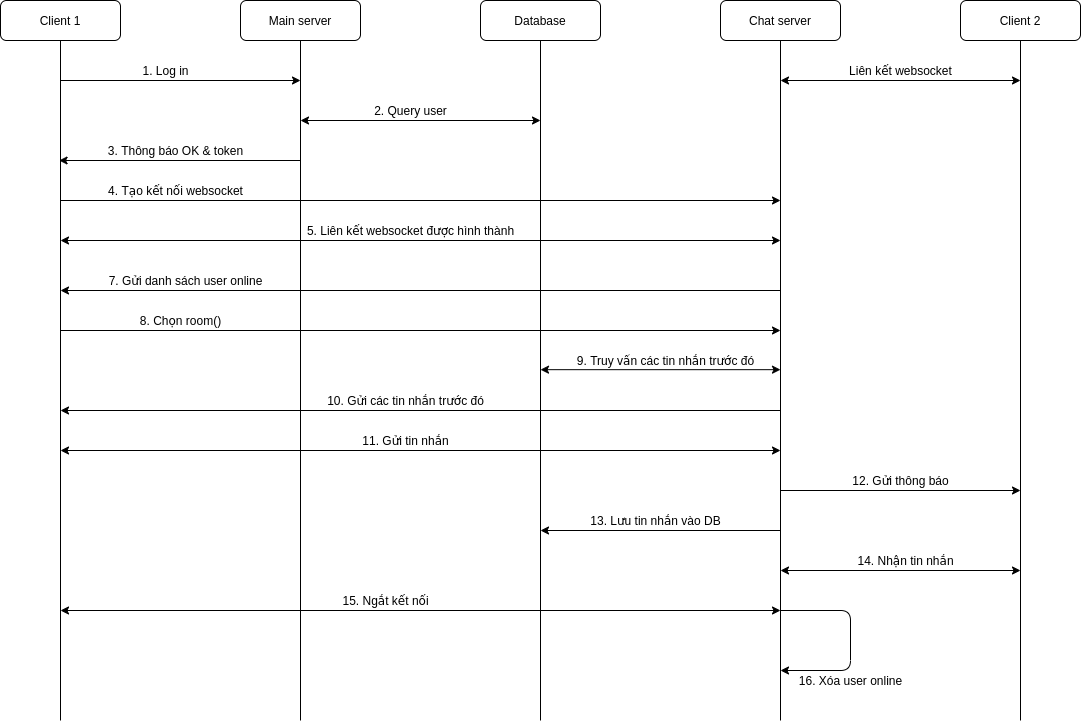

The diagram above was exported from draw.io. Its source (the exported page's mxGraphModel, read from the mxfile embedded in the PNG):
<mxGraphModel dx="694" dy="762" grid="1" gridSize="10" guides="1" tooltips="1" connect="1" arrows="1" fold="1" page="1" pageScale="1" pageWidth="850" pageHeight="1100" math="0" shadow="0">
  <root>
    <mxCell id="r5_JTVaGCHvAws_DChUL-0" />
    <mxCell id="r5_JTVaGCHvAws_DChUL-1" parent="r5_JTVaGCHvAws_DChUL-0" />
    <mxCell id="r5_JTVaGCHvAws_DChUL-2" value="Client 1" style="rounded=1;whiteSpace=wrap;html=1;" parent="r5_JTVaGCHvAws_DChUL-1" vertex="1">
      <mxGeometry x="40" y="120" width="120" height="40" as="geometry" />
    </mxCell>
    <mxCell id="r5_JTVaGCHvAws_DChUL-3" value="Main server" style="rounded=1;whiteSpace=wrap;html=1;" parent="r5_JTVaGCHvAws_DChUL-1" vertex="1">
      <mxGeometry x="280" y="120" width="120" height="40" as="geometry" />
    </mxCell>
    <mxCell id="r5_JTVaGCHvAws_DChUL-4" value="Database" style="rounded=1;whiteSpace=wrap;html=1;" parent="r5_JTVaGCHvAws_DChUL-1" vertex="1">
      <mxGeometry x="520" y="120" width="120" height="40" as="geometry" />
    </mxCell>
    <mxCell id="r5_JTVaGCHvAws_DChUL-5" value="" style="endArrow=none;html=1;entryX=0.5;entryY=1;entryDx=0;entryDy=0;" parent="r5_JTVaGCHvAws_DChUL-1" target="r5_JTVaGCHvAws_DChUL-2" edge="1">
      <mxGeometry width="50" height="50" relative="1" as="geometry">
        <mxPoint x="100" y="840" as="sourcePoint" />
        <mxPoint x="125" y="250" as="targetPoint" />
      </mxGeometry>
    </mxCell>
    <mxCell id="r5_JTVaGCHvAws_DChUL-6" value="" style="endArrow=none;html=1;entryX=0.5;entryY=1;entryDx=0;entryDy=0;" parent="r5_JTVaGCHvAws_DChUL-1" target="r5_JTVaGCHvAws_DChUL-3" edge="1">
      <mxGeometry width="50" height="50" relative="1" as="geometry">
        <mxPoint x="340" y="840" as="sourcePoint" />
        <mxPoint x="340" y="180" as="targetPoint" />
      </mxGeometry>
    </mxCell>
    <mxCell id="r5_JTVaGCHvAws_DChUL-7" value="" style="endArrow=none;html=1;entryX=0.5;entryY=1;entryDx=0;entryDy=0;" parent="r5_JTVaGCHvAws_DChUL-1" target="r5_JTVaGCHvAws_DChUL-4" edge="1">
      <mxGeometry width="50" height="50" relative="1" as="geometry">
        <mxPoint x="580" y="840" as="sourcePoint" />
        <mxPoint x="580" y="190" as="targetPoint" />
      </mxGeometry>
    </mxCell>
    <mxCell id="r5_JTVaGCHvAws_DChUL-8" value="" style="endArrow=classic;html=1;" parent="r5_JTVaGCHvAws_DChUL-1" edge="1">
      <mxGeometry width="50" height="50" relative="1" as="geometry">
        <mxPoint x="100" y="200" as="sourcePoint" />
        <mxPoint x="340" y="200" as="targetPoint" />
      </mxGeometry>
    </mxCell>
    <mxCell id="r5_JTVaGCHvAws_DChUL-9" value="1. Log in" style="text;html=1;align=center;verticalAlign=middle;resizable=0;points=[];autosize=1;" parent="r5_JTVaGCHvAws_DChUL-1" vertex="1">
      <mxGeometry x="175" y="180" width="60" height="20" as="geometry" />
    </mxCell>
    <mxCell id="r5_JTVaGCHvAws_DChUL-12" value="2. Query user" style="text;html=1;align=center;verticalAlign=middle;resizable=0;points=[];autosize=1;" parent="r5_JTVaGCHvAws_DChUL-1" vertex="1">
      <mxGeometry x="405" y="220" width="90" height="20" as="geometry" />
    </mxCell>
    <mxCell id="r5_JTVaGCHvAws_DChUL-13" value="" style="endArrow=classic;html=1;" parent="r5_JTVaGCHvAws_DChUL-1" edge="1">
      <mxGeometry width="50" height="50" relative="1" as="geometry">
        <mxPoint x="340" y="280" as="sourcePoint" />
        <mxPoint x="98.57142857142858" y="280" as="targetPoint" />
      </mxGeometry>
    </mxCell>
    <mxCell id="r5_JTVaGCHvAws_DChUL-14" value="3. Thông báo OK &amp;amp; token" style="text;html=1;align=center;verticalAlign=middle;resizable=0;points=[];autosize=1;" parent="r5_JTVaGCHvAws_DChUL-1" vertex="1">
      <mxGeometry x="140" y="260" width="150" height="20" as="geometry" />
    </mxCell>
    <mxCell id="mCvVYTTT5vT9M9bvNeCw-0" value="Chat server" style="rounded=1;whiteSpace=wrap;html=1;" parent="r5_JTVaGCHvAws_DChUL-1" vertex="1">
      <mxGeometry x="760" y="120" width="120" height="40" as="geometry" />
    </mxCell>
    <mxCell id="mCvVYTTT5vT9M9bvNeCw-1" value="Client 2" style="rounded=1;whiteSpace=wrap;html=1;" parent="r5_JTVaGCHvAws_DChUL-1" vertex="1">
      <mxGeometry x="1000" y="120" width="120" height="40" as="geometry" />
    </mxCell>
    <mxCell id="mCvVYTTT5vT9M9bvNeCw-2" value="" style="endArrow=none;html=1;entryX=0.5;entryY=1;entryDx=0;entryDy=0;" parent="r5_JTVaGCHvAws_DChUL-1" target="mCvVYTTT5vT9M9bvNeCw-0" edge="1">
      <mxGeometry width="50" height="50" relative="1" as="geometry">
        <mxPoint x="820" y="840" as="sourcePoint" />
        <mxPoint x="819.6599999999997" y="200" as="targetPoint" />
      </mxGeometry>
    </mxCell>
    <mxCell id="mCvVYTTT5vT9M9bvNeCw-3" value="" style="endArrow=none;html=1;entryX=0.5;entryY=1;entryDx=0;entryDy=0;" parent="r5_JTVaGCHvAws_DChUL-1" target="mCvVYTTT5vT9M9bvNeCw-1" edge="1">
      <mxGeometry width="50" height="50" relative="1" as="geometry">
        <mxPoint x="1060" y="840" as="sourcePoint" />
        <mxPoint x="1059.6599999999999" y="240" as="targetPoint" />
      </mxGeometry>
    </mxCell>
    <mxCell id="mCvVYTTT5vT9M9bvNeCw-6" value="" style="endArrow=classic;startArrow=classic;html=1;" parent="r5_JTVaGCHvAws_DChUL-1" edge="1">
      <mxGeometry width="50" height="50" relative="1" as="geometry">
        <mxPoint x="340" y="240" as="sourcePoint" />
        <mxPoint x="580" y="240" as="targetPoint" />
      </mxGeometry>
    </mxCell>
    <mxCell id="mCvVYTTT5vT9M9bvNeCw-7" value="" style="endArrow=classic;startArrow=classic;html=1;" parent="r5_JTVaGCHvAws_DChUL-1" edge="1">
      <mxGeometry width="50" height="50" relative="1" as="geometry">
        <mxPoint x="100" y="360" as="sourcePoint" />
        <mxPoint x="820" y="360" as="targetPoint" />
      </mxGeometry>
    </mxCell>
    <mxCell id="mCvVYTTT5vT9M9bvNeCw-8" value="" style="endArrow=classic;html=1;" parent="r5_JTVaGCHvAws_DChUL-1" edge="1">
      <mxGeometry width="50" height="50" relative="1" as="geometry">
        <mxPoint x="100" y="320" as="sourcePoint" />
        <mxPoint x="820" y="320" as="targetPoint" />
      </mxGeometry>
    </mxCell>
    <mxCell id="mCvVYTTT5vT9M9bvNeCw-9" value="4. Tạo kết nối websocket" style="text;html=1;align=center;verticalAlign=middle;resizable=0;points=[];autosize=1;" parent="r5_JTVaGCHvAws_DChUL-1" vertex="1">
      <mxGeometry x="140" y="300" width="150" height="20" as="geometry" />
    </mxCell>
    <mxCell id="mCvVYTTT5vT9M9bvNeCw-11" value="5. Liên kết websocket được hình thành" style="text;html=1;align=center;verticalAlign=middle;resizable=0;points=[];autosize=1;" parent="r5_JTVaGCHvAws_DChUL-1" vertex="1">
      <mxGeometry x="340" y="340" width="220" height="20" as="geometry" />
    </mxCell>
    <mxCell id="mCvVYTTT5vT9M9bvNeCw-12" value="" style="endArrow=classic;startArrow=classic;html=1;" parent="r5_JTVaGCHvAws_DChUL-1" edge="1">
      <mxGeometry width="50" height="50" relative="1" as="geometry">
        <mxPoint x="820" y="200" as="sourcePoint" />
        <mxPoint x="1060" y="200" as="targetPoint" />
      </mxGeometry>
    </mxCell>
    <mxCell id="mCvVYTTT5vT9M9bvNeCw-13" value="Liên kết websocket" style="text;html=1;align=center;verticalAlign=middle;resizable=0;points=[];autosize=1;" parent="r5_JTVaGCHvAws_DChUL-1" vertex="1">
      <mxGeometry x="880" y="180" width="120" height="20" as="geometry" />
    </mxCell>
    <mxCell id="mCvVYTTT5vT9M9bvNeCw-14" value="" style="endArrow=classic;html=1;" parent="r5_JTVaGCHvAws_DChUL-1" edge="1">
      <mxGeometry width="50" height="50" relative="1" as="geometry">
        <mxPoint x="820" y="410" as="sourcePoint" />
        <mxPoint x="100" y="410" as="targetPoint" />
      </mxGeometry>
    </mxCell>
    <mxCell id="mCvVYTTT5vT9M9bvNeCw-15" value="7. Gửi danh sách user online" style="text;html=1;align=center;verticalAlign=middle;resizable=0;points=[];autosize=1;" parent="r5_JTVaGCHvAws_DChUL-1" vertex="1">
      <mxGeometry x="140" y="390" width="170" height="20" as="geometry" />
    </mxCell>
    <mxCell id="mCvVYTTT5vT9M9bvNeCw-16" value="" style="endArrow=classic;html=1;" parent="r5_JTVaGCHvAws_DChUL-1" edge="1">
      <mxGeometry width="50" height="50" relative="1" as="geometry">
        <mxPoint x="100" y="450" as="sourcePoint" />
        <mxPoint x="820" y="450" as="targetPoint" />
      </mxGeometry>
    </mxCell>
    <mxCell id="mCvVYTTT5vT9M9bvNeCw-17" value="8. Chọn room()" style="text;html=1;align=center;verticalAlign=middle;resizable=0;points=[];autosize=1;" parent="r5_JTVaGCHvAws_DChUL-1" vertex="1">
      <mxGeometry x="170" y="430" width="100" height="20" as="geometry" />
    </mxCell>
    <mxCell id="mCvVYTTT5vT9M9bvNeCw-21" value="9. Truy vấn các tin nhắn trước đó" style="text;html=1;align=center;verticalAlign=middle;resizable=0;points=[];autosize=1;" parent="r5_JTVaGCHvAws_DChUL-1" vertex="1">
      <mxGeometry x="610" y="470" width="190" height="20" as="geometry" />
    </mxCell>
    <mxCell id="mCvVYTTT5vT9M9bvNeCw-22" value="" style="endArrow=classic;startArrow=classic;html=1;" parent="r5_JTVaGCHvAws_DChUL-1" edge="1">
      <mxGeometry width="50" height="50" relative="1" as="geometry">
        <mxPoint x="580" y="489.1700000000001" as="sourcePoint" />
        <mxPoint x="820" y="489.1700000000001" as="targetPoint" />
      </mxGeometry>
    </mxCell>
    <mxCell id="mCvVYTTT5vT9M9bvNeCw-23" value="" style="endArrow=classic;html=1;" parent="r5_JTVaGCHvAws_DChUL-1" edge="1">
      <mxGeometry width="50" height="50" relative="1" as="geometry">
        <mxPoint x="820" y="530" as="sourcePoint" />
        <mxPoint x="100" y="530" as="targetPoint" />
      </mxGeometry>
    </mxCell>
    <mxCell id="mCvVYTTT5vT9M9bvNeCw-24" value="" style="endArrow=classic;html=1;" parent="r5_JTVaGCHvAws_DChUL-1" edge="1">
      <mxGeometry width="50" height="50" relative="1" as="geometry">
        <mxPoint x="820" y="610" as="sourcePoint" />
        <mxPoint x="1060" y="610" as="targetPoint" />
      </mxGeometry>
    </mxCell>
    <mxCell id="mCvVYTTT5vT9M9bvNeCw-26" value="" style="endArrow=classic;html=1;" parent="r5_JTVaGCHvAws_DChUL-1" edge="1">
      <mxGeometry width="50" height="50" relative="1" as="geometry">
        <mxPoint x="820" y="570" as="sourcePoint" />
        <mxPoint x="820" y="570" as="targetPoint" />
      </mxGeometry>
    </mxCell>
    <mxCell id="mCvVYTTT5vT9M9bvNeCw-29" value="10. Gửi các tin nhắn trước đó" style="text;html=1;align=center;verticalAlign=middle;resizable=0;points=[];autosize=1;" parent="r5_JTVaGCHvAws_DChUL-1" vertex="1">
      <mxGeometry x="360" y="510" width="170" height="20" as="geometry" />
    </mxCell>
    <mxCell id="mCvVYTTT5vT9M9bvNeCw-32" value="12. Gửi thông báo" style="text;html=1;align=center;verticalAlign=middle;resizable=0;points=[];autosize=1;" parent="r5_JTVaGCHvAws_DChUL-1" vertex="1">
      <mxGeometry x="885" y="590" width="110" height="20" as="geometry" />
    </mxCell>
    <mxCell id="mCvVYTTT5vT9M9bvNeCw-34" value="" style="endArrow=classic;startArrow=classic;html=1;" parent="r5_JTVaGCHvAws_DChUL-1" edge="1">
      <mxGeometry width="50" height="50" relative="1" as="geometry">
        <mxPoint x="100" y="570" as="sourcePoint" />
        <mxPoint x="820" y="570" as="targetPoint" />
      </mxGeometry>
    </mxCell>
    <mxCell id="mCvVYTTT5vT9M9bvNeCw-35" value="" style="endArrow=classic;startArrow=classic;html=1;" parent="r5_JTVaGCHvAws_DChUL-1" edge="1">
      <mxGeometry width="50" height="50" relative="1" as="geometry">
        <mxPoint x="820" y="690" as="sourcePoint" />
        <mxPoint x="1060" y="690" as="targetPoint" />
      </mxGeometry>
    </mxCell>
    <mxCell id="mCvVYTTT5vT9M9bvNeCw-36" value="11. Gửi tin nhắn" style="text;html=1;align=center;verticalAlign=middle;resizable=0;points=[];autosize=1;" parent="r5_JTVaGCHvAws_DChUL-1" vertex="1">
      <mxGeometry x="395" y="550" width="100" height="20" as="geometry" />
    </mxCell>
    <mxCell id="mCvVYTTT5vT9M9bvNeCw-37" value="14. Nhận tin nhắn" style="text;html=1;align=center;verticalAlign=middle;resizable=0;points=[];autosize=1;" parent="r5_JTVaGCHvAws_DChUL-1" vertex="1">
      <mxGeometry x="890" y="670" width="110" height="20" as="geometry" />
    </mxCell>
    <mxCell id="mCvVYTTT5vT9M9bvNeCw-40" value="" style="endArrow=classic;html=1;" parent="r5_JTVaGCHvAws_DChUL-1" edge="1">
      <mxGeometry width="50" height="50" relative="1" as="geometry">
        <mxPoint x="820" y="650" as="sourcePoint" />
        <mxPoint x="580" y="650" as="targetPoint" />
      </mxGeometry>
    </mxCell>
    <mxCell id="mCvVYTTT5vT9M9bvNeCw-41" value="13. Lưu tin nhắn vào DB" style="text;html=1;align=center;verticalAlign=middle;resizable=0;points=[];autosize=1;" parent="r5_JTVaGCHvAws_DChUL-1" vertex="1">
      <mxGeometry x="620" y="630" width="150" height="20" as="geometry" />
    </mxCell>
    <mxCell id="Wk8Z6yNgUiRYq9xqTXY_-1" value="" style="endArrow=classic;startArrow=classic;html=1;" parent="r5_JTVaGCHvAws_DChUL-1" edge="1">
      <mxGeometry width="50" height="50" relative="1" as="geometry">
        <mxPoint x="100" y="730" as="sourcePoint" />
        <mxPoint x="820" y="730" as="targetPoint" />
      </mxGeometry>
    </mxCell>
    <mxCell id="Wk8Z6yNgUiRYq9xqTXY_-2" value="15. Ngắt kết nối" style="text;html=1;align=center;verticalAlign=middle;resizable=0;points=[];autosize=1;" parent="r5_JTVaGCHvAws_DChUL-1" vertex="1">
      <mxGeometry x="375" y="710" width="100" height="20" as="geometry" />
    </mxCell>
    <mxCell id="Wk8Z6yNgUiRYq9xqTXY_-4" value="" style="edgeStyle=elbowEdgeStyle;elbow=horizontal;endArrow=classic;html=1;" parent="r5_JTVaGCHvAws_DChUL-1" edge="1">
      <mxGeometry width="50" height="50" relative="1" as="geometry">
        <mxPoint x="820" y="730" as="sourcePoint" />
        <mxPoint x="820" y="790" as="targetPoint" />
        <Array as="points">
          <mxPoint x="890" y="760" />
        </Array>
      </mxGeometry>
    </mxCell>
    <mxCell id="Wk8Z6yNgUiRYq9xqTXY_-6" value="16. Xóa user online" style="text;html=1;align=center;verticalAlign=middle;resizable=0;points=[];autosize=1;" parent="r5_JTVaGCHvAws_DChUL-1" vertex="1">
      <mxGeometry x="830" y="790" width="120" height="20" as="geometry" />
    </mxCell>
  </root>
</mxGraphModel>